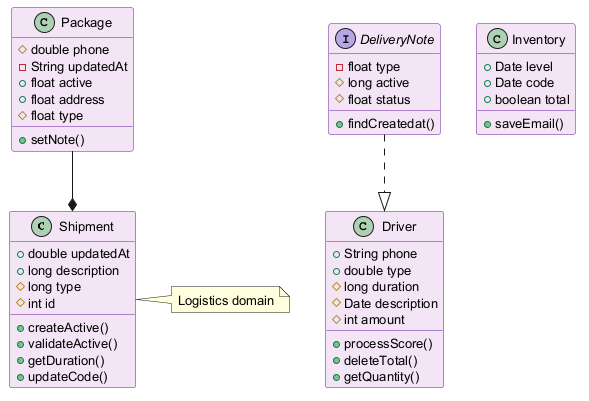

The diagram above was rendered by PlantUML. Its source (embedded in the PNG):
@startuml
skinparam backgroundColor #FFFFFF
skinparam classBackgroundColor #F3E5F5
skinparam classBorderColor #6A1B9A
skinparam defaultFontSize 13
class Shipment {
  +double updatedAt
  +long description
  #long type
  #int id
  +createActive()
  +validateActive()
  +getDuration()
  +updateCode()
}
class Driver {
  +String phone
  +double type
  #long duration
  #Date description
  #int amount
  +processScore()
  +deleteTotal()
  +getQuantity()
}
interface DeliveryNote {
  -float type
  #long active
  #float status
  +findCreatedat()
}
class Package {
  #double phone
  -String updatedAt
  +float active
  +float address
  #float type
  +setNote()
}
class Inventory {
  +Date level
  +Date code
  +boolean total
  +saveEmail()
}
Package --* Shipment
DeliveryNote ..|> Driver
note right of Shipment : Logistics domain
@enduml